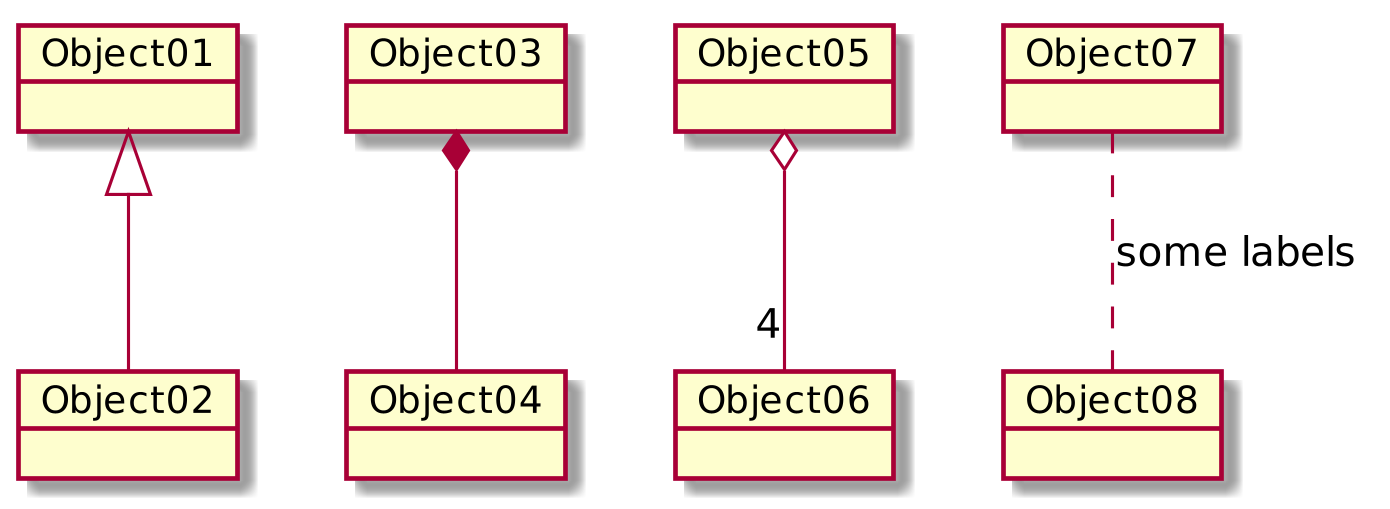

The diagram above was rendered by PlantUML. Its source (embedded in the PNG):
@startuml
skinparam dpi 300
object Object01
object Object02
object Object03
object Object04
object Object05
object Object06
object Object07
object Object08

Object01 <|-- Object02
Object03 *-- Object04
Object05 o-- "4" Object06
Object07 .. Object08 : some labels
@enduml